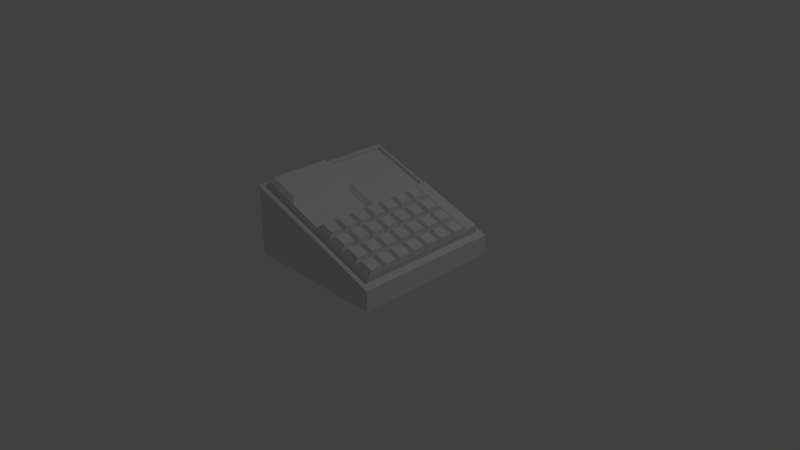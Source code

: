 # Source: dashbuttons1.blend  (saved by Blender 2.73.0; exported with 4.5.12 LTS)
import bpy
from mathutils import Matrix  # noqa: F401  (used for matrix-valued properties, if any)

bpy.ops.wm.read_factory_settings(use_empty=True)
scene = bpy.context.scene
scene.name = 'Scene'

# ---- collections
col_collection_1 = bpy.data.collections.new('Collection 1'); scene.collection.children.link(col_collection_1)

# ---- materials (node trees are filled in below, after node groups)
mat_material = bpy.data.materials.new('Material')
mat_material.alpha_threshold = 0.0
mat_material.use_transparent_shadow = False
mat_material.roughness = 0.5
mat_material.line_color = (0.0, 0.0, 0.0, 1.0)

# ---- material node trees

# ---- world
world_world = bpy.data.worlds.new('World'); scene.world = world_world
world_world.color = (0.05088, 0.05088, 0.05088)
world_world.use_sun_shadow = False
world_world.sun_shadow_jitter_overblur = 0.0
world_world.cycles.sampling_method = 'MANUAL'
world_world.cycles.sample_map_resolution = 256

# ---- cameras
cam_camera = bpy.data.cameras.new('Camera')
cam_camera.clip_end = 100.0
cam_camera.lens = 35.0
cam_camera.sensor_width = 32.0
cam_camera.sensor_height = 18.0
cam_camera.ortho_scale = 7.314
cam_camera.dof.focus_distance = 0.0
cam_camera.dof.aperture_fstop = 128.0

# ---- lights
light_lamp = bpy.data.lights.new('Lamp', 'POINT')
light_lamp.transmission_factor = 0.0
light_lamp.cutoff_distance = 30.0
light_lamp.energy = 100.0
light_lamp.shadow_buffer_clip_start = 1.001
light_lamp.shadow_soft_size = 0.1
light_lamp.shadow_maximum_resolution = 0.006
light_lamp.use_absolute_resolution = True
light_lamp.cycles.use_multiple_importance_sampling = False

# ---- meshes
me_cube_007 = bpy.data.meshes.new('Cube.007')
me_cube_007.from_pydata([(-0.857, 0.8804, -0.04354), (-0.02782, 0.8804, -0.3259), (-0.857, 0.05114, -0.04354), (-0.02782, 0.05114, -0.3259), (-0.2351, 0.8804, -0.2553), (-0.4424, 0.8804, -0.1847), (-0.6497, 0.8804, -0.1141), (-0.857, 0.2584, -0.04354), (-0.857, 0.4658, -0.04354), (-0.857, 0.6731, -0.04354), (-0.02782, 0.6731, -0.3259), (-0.02782, 0.4658, -0.3259), (-0.02782, 0.2584, -0.3259), (-0.6497, 0.05114, -0.1141), (-0.4424, 0.05114, -0.1847), (-0.2351, 0.05114, -0.2553)], [], [(7, 2, 13, 14, 15, 3, 12, 11, 10, 1, 4, 5, 6, 0, 9, 8)])
me_cube_007.materials.append(mat_material)
me_cube_007.use_remesh_preserve_volume = False
me_cube_007.use_remesh_preserve_attributes = False
me_cube_007.use_mirror_vertex_groups = False
me_cube_007.update()
me_cube_006 = bpy.data.meshes.new('Cube.006')
me_cube_006.from_pydata([(-0.1989, -0.8467, -0.2959), (0.001377, -0.8467, -0.3641), (0.001377, -0.6464, -0.3641), (0.001377, -0.4462, -0.3641), (0.001377, -0.2459, -0.3641), (0.001378, -0.04559, -0.3641), (-0.1989, -0.04559, -0.2959), (-0.3992, -0.04559, -0.2277), (-0.3992, -0.2459, -0.2277), (-0.3992, -0.4462, -0.2277), (-0.3992, -0.6464, -0.2277), (-0.3992, -0.8467, -0.2277)], [], [(0, 1, 2, 3, 4, 5, 6, 7, 8, 9, 10, 11)])
me_cube_006.materials.append(mat_material)
me_cube_006.use_remesh_preserve_volume = False
me_cube_006.use_remesh_preserve_attributes = False
me_cube_006.use_mirror_vertex_groups = False
me_cube_006.update()
me_cube_004 = bpy.data.meshes.new('Cube.004')
me_cube_004.from_pydata([(0.02907, -0.9021, -0.2944), (0.257, -0.9021, -0.372), (0.02907, -0.6741, -0.2944), (0.257, -0.6741, -0.372), (0.2589, -0.7101, -0.2856), (0.1028, -0.7101, -0.2324), (0.1028, -0.8662, -0.2324), (0.2589, -0.8662, -0.2856)], [], [(4, 5, 6, 7), (2, 5, 4, 3), (0, 6, 5, 2), (1, 7, 6, 0), (3, 4, 7, 1)])
me_cube_004.materials.append(mat_material)
me_cube_004.use_remesh_preserve_volume = False
me_cube_004.use_remesh_preserve_attributes = False
me_cube_004.use_mirror_vertex_groups = False
me_cube_004.update()
me_cube_003 = bpy.data.meshes.new('Cube.003')
me_cube_003.from_pydata([(0.941, 0.009796, -0.6049), (0.02907, 0.009796, -0.2944), (0.941, 0.6937, -0.6049), (0.941, 0.4658, -0.6049), (0.941, 0.2378, -0.6049), (0.02907, 0.6937, -0.2944), (0.02907, 0.4658, -0.2944), (0.02907, 0.2378, -0.2944), (0.257, 0.009796, -0.372), (0.485, 0.009796, -0.4496), (0.713, 0.009796, -0.5273), (0.713, 0.6937, -0.5273), (0.713, 0.4658, -0.5273), (0.713, 0.2378, -0.5273), (0.485, 0.6937, -0.4496), (0.485, 0.4658, -0.4496), (0.485, 0.2378, -0.4496), (0.257, 0.6937, -0.372), (0.257, 0.4658, -0.372), (0.257, 0.2378, -0.372), (0.2589, 0.2018, -0.2856), (0.1028, 0.2018, -0.2324), (0.1028, 0.04574, -0.2324), (0.2589, 0.04574, -0.2856), (0.9429, 0.2018, -0.5185), (0.7868, 0.2018, -0.4653), (0.7868, 0.04574, -0.4653), (0.9429, 0.04574, -0.5185), (0.7149, 0.2018, -0.4408), (0.5588, 0.2018, -0.3877), (0.5588, 0.04574, -0.3877), (0.7149, 0.04574, -0.4408), (0.4869, 0.2018, -0.3632), (0.3308, 0.2018, -0.31), (0.3308, 0.04574, -0.31), (0.4869, 0.04574, -0.3632), (0.9429, 0.6578, -0.5185), (0.7868, 0.6578, -0.4653), (0.7868, 0.5017, -0.4653), (0.9429, 0.5017, -0.5185), (0.9429, 0.4298, -0.5185), (0.7868, 0.4298, -0.4653), (0.7868, 0.2737, -0.4653), (0.9429, 0.2737, -0.5185), (0.7149, 0.6578, -0.4408), (0.5588, 0.6578, -0.3877), (0.5588, 0.5017, -0.3877), (0.7149, 0.5017, -0.4408), (0.7149, 0.4298, -0.4408), (0.5588, 0.4298, -0.3877), (0.5588, 0.2737, -0.3877), (0.7149, 0.2737, -0.4408), (0.4869, 0.6578, -0.3632), (0.3308, 0.6578, -0.31), (0.3308, 0.5017, -0.31), (0.4869, 0.5017, -0.3632), (0.4869, 0.4298, -0.3632), (0.3308, 0.4298, -0.31), (0.3308, 0.2737, -0.31), (0.4869, 0.2737, -0.3632), (0.2589, 0.6578, -0.2856), (0.1028, 0.6578, -0.2324), (0.1028, 0.5017, -0.2324), (0.2589, 0.5017, -0.2856), (0.2589, 0.4298, -0.2856), (0.1028, 0.4298, -0.2324), (0.1028, 0.2737, -0.2324), (0.2589, 0.2737, -0.2856)], [], [(20, 21, 22, 23), (7, 21, 20, 19), (1, 22, 21, 7), (8, 23, 22, 1), (19, 20, 23, 8), (24, 25, 26, 27), (13, 25, 24, 4), (10, 26, 25, 13), (0, 27, 26, 10), (4, 24, 27, 0), (28, 29, 30, 31), (16, 29, 28, 13), (9, 30, 29, 16), (10, 31, 30, 9), (13, 28, 31, 10), (32, 33, 34, 35), (19, 33, 32, 16), (8, 34, 33, 19), (9, 35, 34, 8), (16, 32, 35, 9), (36, 37, 38, 39), (11, 37, 36, 2), (12, 38, 37, 11), (3, 39, 38, 12), (2, 36, 39, 3), (40, 41, 42, 43), (12, 41, 40, 3), (13, 42, 41, 12), (4, 43, 42, 13), (3, 40, 43, 4), (44, 45, 46, 47), (14, 45, 44, 11), (15, 46, 45, 14), (12, 47, 46, 15), (11, 44, 47, 12), (48, 49, 50, 51), (15, 49, 48, 12), (16, 50, 49, 15), (13, 51, 50, 16), (12, 48, 51, 13), (52, 53, 54, 55), (17, 53, 52, 14), (18, 54, 53, 17), (15, 55, 54, 18), (14, 52, 55, 15), (56, 57, 58, 59), (18, 57, 56, 15), (19, 58, 57, 18), (16, 59, 58, 19), (15, 56, 59, 16), (60, 61, 62, 63), (5, 61, 60, 17), (6, 62, 61, 5), (18, 63, 62, 6), (17, 60, 63, 18), (64, 65, 66, 67), (6, 65, 64, 18), (7, 66, 65, 6), (19, 67, 66, 7), (18, 64, 67, 19)])
me_cube_003.materials.append(mat_material)
me_cube_003.use_remesh_preserve_volume = False
me_cube_003.use_remesh_preserve_attributes = False
me_cube_003.use_mirror_vertex_groups = False
me_cube_003.update()
me_cube_002 = bpy.data.meshes.new('Cube.002')
me_cube_002.from_pydata([(0.941, 0.9217, -0.6049), (0.02907, 0.9217, -0.2944), (0.941, 0.6937, -0.6049), (0.713, 0.9217, -0.5273), (0.485, 0.9217, -0.4496), (0.257, 0.9217, -0.372), (0.02907, 0.6937, -0.2944), (0.713, 0.6937, -0.5273), (0.485, 0.6937, -0.4496), (0.257, 0.6937, -0.372), (0.941, 0.8903, -0.5568), (0.02907, 0.8903, -0.2462), (0.941, 0.7251, -0.5568), (0.713, 0.8903, -0.4792), (0.485, 0.8903, -0.4015), (0.257, 0.8903, -0.3239), (0.02907, 0.7251, -0.2462), (0.713, 0.7251, -0.4792), (0.485, 0.7251, -0.4015), (0.257, 0.7251, -0.3239)], [], [(7, 2, 12, 17), (8, 7, 17, 18), (9, 8, 18, 19), (6, 9, 19, 16), (10, 13, 17, 12), (13, 14, 18, 17), (14, 15, 19, 18), (15, 11, 16, 19), (1, 6, 16, 11), (4, 5, 15, 14), (3, 4, 14, 13), (0, 3, 13, 10), (2, 0, 10, 12), (5, 1, 11, 15)])
me_cube_002.materials.append(mat_material)
me_cube_002.use_remesh_preserve_volume = False
me_cube_002.use_remesh_preserve_attributes = False
me_cube_002.use_mirror_vertex_groups = False
me_cube_002.update()
me_cube_001 = bpy.data.meshes.new('Cube.001')
me_cube_001.from_pydata([(0.941, -0.9021, -0.6049), (0.941, 0.009796, -0.6049), (0.02907, 0.009796, -0.2944), (0.941, -0.2182, -0.6049), (0.941, -0.4462, -0.6049), (0.941, -0.6741, -0.6049), (0.713, -0.9021, -0.5273), (0.485, -0.9021, -0.4496), (0.257, -0.9021, -0.372), (0.02907, -0.2182, -0.2944), (0.02907, -0.4462, -0.2944), (0.02907, -0.6741, -0.2944), (0.257, 0.009796, -0.372), (0.485, 0.009796, -0.4496), (0.713, 0.009796, -0.5273), (0.713, -0.2182, -0.5273), (0.713, -0.4462, -0.5273), (0.713, -0.6741, -0.5273), (0.485, -0.2182, -0.4496), (0.485, -0.4462, -0.4496), (0.485, -0.6741, -0.4496), (0.257, -0.2182, -0.372), (0.257, -0.4462, -0.372), (0.257, -0.6741, -0.372), (0.9429, -0.7101, -0.5185), (0.7868, -0.7101, -0.4653), (0.7868, -0.8662, -0.4653), (0.9429, -0.8662, -0.5185), (0.7149, -0.7101, -0.4408), (0.5588, -0.7101, -0.3877), (0.5588, -0.8662, -0.3877), (0.7149, -0.8662, -0.4408), (0.4869, -0.7101, -0.3632), (0.3308, -0.7101, -0.31), (0.3308, -0.8662, -0.31), (0.4869, -0.8662, -0.3632), (0.9429, -0.02615, -0.5185), (0.7868, -0.02615, -0.4653), (0.7868, -0.1822, -0.4653), (0.9429, -0.1822, -0.5185), (0.9429, -0.2541, -0.5185), (0.7868, -0.2541, -0.4653), (0.7868, -0.4102, -0.4653), (0.9429, -0.4102, -0.5185), (0.9429, -0.4821, -0.5185), (0.7868, -0.4821, -0.4653), (0.7868, -0.6382, -0.4653), (0.9429, -0.6382, -0.5185), (0.7149, -0.02615, -0.4408), (0.5588, -0.02615, -0.3877), (0.5588, -0.1822, -0.3877), (0.7149, -0.1822, -0.4408), (0.7149, -0.2541, -0.4408), (0.5588, -0.2541, -0.3877), (0.5588, -0.4102, -0.3877), (0.7149, -0.4102, -0.4408), (0.7149, -0.4821, -0.4408), (0.5588, -0.4821, -0.3877), (0.5588, -0.6382, -0.3877), (0.7149, -0.6382, -0.4408), (0.4869, -0.02615, -0.3632), (0.3308, -0.02615, -0.31), (0.3308, -0.1822, -0.31), (0.4869, -0.1822, -0.3632), (0.4869, -0.2541, -0.3632), (0.3308, -0.2541, -0.31), (0.3308, -0.4102, -0.31), (0.4869, -0.4102, -0.3632), (0.4869, -0.4821, -0.3632), (0.3308, -0.4821, -0.31), (0.3308, -0.6382, -0.31), (0.4869, -0.6382, -0.3632), (0.2589, -0.02615, -0.2856), (0.1028, -0.02615, -0.2324), (0.1028, -0.1822, -0.2324), (0.2589, -0.1822, -0.2856), (0.2589, -0.2541, -0.2856), (0.1028, -0.2541, -0.2324), (0.1028, -0.4102, -0.2324), (0.2589, -0.4102, -0.2856), (0.2589, -0.4821, -0.2856), (0.1028, -0.4821, -0.2324), (0.1028, -0.6382, -0.2324), (0.2589, -0.6382, -0.2856)], [], [(24, 25, 26, 27), (17, 25, 24, 5), (6, 26, 25, 17), (0, 27, 26, 6), (5, 24, 27, 0), (28, 29, 30, 31), (20, 29, 28, 17), (7, 30, 29, 20), (6, 31, 30, 7), (17, 28, 31, 6), (32, 33, 34, 35), (23, 33, 32, 20), (8, 34, 33, 23), (7, 35, 34, 8), (20, 32, 35, 7), (36, 37, 38, 39), (14, 37, 36, 1), (15, 38, 37, 14), (3, 39, 38, 15), (1, 36, 39, 3), (40, 41, 42, 43), (15, 41, 40, 3), (16, 42, 41, 15), (4, 43, 42, 16), (3, 40, 43, 4), (44, 45, 46, 47), (16, 45, 44, 4), (17, 46, 45, 16), (5, 47, 46, 17), (4, 44, 47, 5), (48, 49, 50, 51), (13, 49, 48, 14), (18, 50, 49, 13), (15, 51, 50, 18), (14, 48, 51, 15), (52, 53, 54, 55), (18, 53, 52, 15), (19, 54, 53, 18), (16, 55, 54, 19), (15, 52, 55, 16), (56, 57, 58, 59), (19, 57, 56, 16), (20, 58, 57, 19), (17, 59, 58, 20), (16, 56, 59, 17), (60, 61, 62, 63), (12, 61, 60, 13), (21, 62, 61, 12), (18, 63, 62, 21), (13, 60, 63, 18), (64, 65, 66, 67), (21, 65, 64, 18), (22, 66, 65, 21), (19, 67, 66, 22), (18, 64, 67, 19), (68, 69, 70, 71), (22, 69, 68, 19), (23, 70, 69, 22), (20, 71, 70, 23), (19, 68, 71, 20), (72, 73, 74, 75), (2, 73, 72, 12), (9, 74, 73, 2), (21, 75, 74, 9), (12, 72, 75, 21), (76, 77, 78, 79), (9, 77, 76, 21), (10, 78, 77, 9), (22, 79, 78, 10), (21, 76, 79, 22), (80, 81, 82, 83), (10, 81, 80, 22), (11, 82, 81, 10), (23, 83, 82, 11), (22, 80, 83, 23)])
me_cube_001.materials.append(mat_material)
me_cube_001.use_remesh_preserve_volume = False
me_cube_001.use_remesh_preserve_attributes = False
me_cube_001.use_mirror_vertex_groups = False
me_cube_001.update()
me_cube = bpy.data.meshes.new('Cube')
me_cube.from_pydata([(0.02907, -0.9021, -0.2944), (0.02907, 0.009796, -0.2944), (0.02907, -0.2182, -0.2944), (0.02907, -0.4462, -0.2944), (0.02907, -0.6741, -0.2944), (0.001377, -0.8467, -0.3641), (0.001377, -0.6464, -0.3641), (0.001377, -0.4462, -0.3641), (0.001377, -0.2459, -0.3641), (0.001378, -0.04559, -0.3641), (1.0, 1.01, -1.0), (1.0, -0.9902, -1.0), (-1.0, -0.9902, -1.0), (-1.0, 1.01, -1.0), (1.0, 1.01, -0.7203), (1.0, -0.9902, -0.7203), (-1.0, -0.9902, -0.03916), (-1.0, 1.01, -0.03916), (0.9119, 0.9217, -0.6903), (0.9119, -0.9021, -0.6903), (-0.9119, -0.9021, -0.06916), (-0.9119, 0.9217, -0.06916), (0.941, 0.9217, -0.6049), (0.941, -0.9021, -0.6049), (-0.8828, -0.9021, 0.0162), (-0.8828, 0.9217, 0.0162), (0.941, 0.009796, -0.6049), (0.02907, 0.9217, -0.2944), (0.02907, -0.9021, -0.2944), (-0.8828, 0.009797, 0.0162), (0.02907, 0.009796, -0.2944), (0.941, -0.2182, -0.6049), (0.941, -0.4462, -0.6049), (0.941, -0.6741, -0.6049), (-0.1989, 0.9217, -0.2167), (-0.4269, 0.9217, -0.1391), (-0.6549, 0.9217, -0.06144), (-0.1989, -0.9021, -0.2167), (-0.4269, -0.9021, -0.1391), (-0.6549, -0.9021, -0.06144), (-0.8828, 0.2378, 0.0162), (-0.8828, 0.4658, 0.0162), (-0.8828, 0.6937, 0.0162), (0.941, 0.6937, -0.6049), (0.941, 0.4658, -0.6049), (0.941, 0.2378, -0.6049), (0.713, 0.9217, -0.5273), (0.485, 0.9217, -0.4496), (0.257, 0.9217, -0.372), (0.713, -0.9021, -0.5273), (0.485, -0.9021, -0.4496), (0.257, -0.9021, -0.372), (-0.8828, -0.6741, 0.0162), (-0.8828, -0.4462, 0.0162), (-0.8828, -0.2182, 0.0162), (0.02907, 0.6937, -0.2944), (0.02907, 0.4658, -0.2944), (0.02907, 0.2378, -0.2944), (-0.6549, 0.009797, -0.06144), (-0.4269, 0.009797, -0.1391), (-0.1989, 0.009796, -0.2167), (-0.4269, -0.2182, -0.1391), (-0.4269, -0.4462, -0.1391), (-0.4269, -0.6741, -0.1391), (-0.1989, -0.8467, -0.2959), (0.001377, -0.8467, -0.3641), (0.001378, -0.04559, -0.3641), (-0.1989, -0.04559, -0.2959), (-0.3992, -0.04559, -0.2277), (-0.3992, -0.2459, -0.2277), (-0.3992, -0.4462, -0.2277), (-0.3992, -0.6464, -0.2277), (-0.3992, -0.8467, -0.2277), (-0.8576, -0.6489, 0.07003), (-0.8576, -0.8517, 0.07003), (-0.6549, -0.8517, 0.000966), (-0.4521, -0.8517, -0.06809), (-0.4521, -0.6489, -0.06809), (-0.4521, -0.4462, -0.06809), (-0.4521, -0.2434, -0.06809), (-0.4521, -0.04058, -0.06809), (-0.6549, -0.04058, 0.000966), (-0.8576, -0.04058, 0.07003), (-0.8576, -0.2434, 0.07003), (-0.8576, -0.4462, 0.07003), (-0.8415, 0.8804, 0.002119), (-0.01227, 0.8804, -0.2803), (-0.8415, 0.05114, 0.002119), (-0.01227, 0.05114, -0.2803), (-0.2196, 0.8804, -0.2097), (-0.4269, 0.8804, -0.1391), (-0.6342, 0.8804, -0.06848), (-0.8415, 0.2584, 0.002119), (-0.8415, 0.4658, 0.002119), (-0.8415, 0.6731, 0.002119), (-0.01227, 0.6731, -0.2803), (-0.01227, 0.4658, -0.2803), (-0.01227, 0.2584, -0.2803), (-0.6342, 0.05114, -0.06848), (-0.4269, 0.05114, -0.1391), (-0.2196, 0.05114, -0.2097), (-0.857, 0.8804, -0.04354), (-0.02782, 0.8804, -0.3259), (-0.857, 0.05114, -0.04354), (-0.02782, 0.05114, -0.3259), (-0.2351, 0.8804, -0.2553), (-0.4424, 0.8804, -0.1847), (-0.6497, 0.8804, -0.1141), (-0.857, 0.2584, -0.04354), (-0.857, 0.4658, -0.04354), (-0.857, 0.6731, -0.04354), (-0.02782, 0.6731, -0.3259), (-0.02782, 0.4658, -0.3259), (-0.02782, 0.2584, -0.3259), (-0.6497, 0.05114, -0.1141), (-0.4424, 0.05114, -0.1847), (-0.2351, 0.05114, -0.2553)], [], [(4, 6, 5, 0), (3, 7, 6, 4), (2, 8, 7, 3), (1, 9, 8, 2), (10, 11, 12, 13), (17, 16, 20, 21), (10, 14, 15, 11), (11, 15, 16, 12), (12, 16, 17, 13), (14, 10, 13, 17), (21, 20, 24, 52, 53, 54, 29, 40, 41, 42, 25), (16, 15, 19, 20), (14, 17, 21, 18), (15, 14, 18, 19), (20, 19, 23, 49, 50, 51, 28, 37, 38, 39, 24), (18, 21, 25, 36, 35, 34, 27, 48, 47, 46, 22), (19, 18, 22, 43, 44, 45, 26, 31, 32, 33, 23), (34, 35, 90, 89), (28, 65, 64, 37), (60, 67, 66, 30), (59, 68, 67, 60), (61, 69, 68, 59), (62, 70, 69, 61), (63, 71, 70, 62), (38, 72, 71, 63), (37, 64, 72, 38), (73, 74, 75, 76, 77, 78, 79, 80, 81, 82, 83, 84), (24, 74, 73, 52), (39, 75, 74, 24), (38, 76, 75, 39), (63, 77, 76, 38), (62, 78, 77, 63), (61, 79, 78, 62), (59, 80, 79, 61), (58, 81, 80, 59), (29, 82, 81, 58), (54, 83, 82, 29), (53, 84, 83, 54), (52, 73, 84, 53), (94, 93, 109, 110), (59, 60, 100, 99), (42, 41, 93, 94), (29, 58, 98, 87), (25, 42, 94, 85), (40, 29, 87, 92), (36, 25, 85, 91), (57, 56, 96, 97), (35, 36, 91, 90), (55, 27, 86, 95), (27, 34, 89, 86), (58, 59, 99, 98), (60, 30, 88, 100), (41, 40, 92, 93), (30, 57, 97, 88), (56, 55, 95, 96), (92, 87, 103, 108), (89, 90, 106, 105), (100, 88, 104, 116), (98, 99, 115, 114), (85, 94, 110, 101), (97, 96, 112, 113), (95, 86, 102, 111), (93, 92, 108, 109), (90, 91, 107, 106), (86, 89, 105, 102), (99, 100, 116, 115), (88, 97, 113, 104), (87, 98, 114, 103), (91, 85, 101, 107), (96, 95, 111, 112)])
me_cube.materials.append(mat_material)
me_cube.use_remesh_preserve_volume = False
me_cube.use_remesh_preserve_attributes = False
me_cube.use_mirror_vertex_groups = False
me_cube.update()

# ---- objects
ob_screen2 = bpy.data.objects.new('Screen2', me_cube_007)
ob_sceen1 = bpy.data.objects.new('Sceen1', me_cube_006)
ob_escapekey = bpy.data.objects.new('EscapeKey', me_cube_004)
ob_rightcluster = bpy.data.objects.new('RightCluster', me_cube_003)
ob_bigbutton = bpy.data.objects.new('BigButton', me_cube_002)
ob_buttons = bpy.data.objects.new('Buttons', me_cube_001)
ob_dashbuttons = bpy.data.objects.new('DashButtons', me_cube)
ob_lamp = bpy.data.objects.new('Lamp', light_lamp)
ob_camera = bpy.data.objects.new('Camera', cam_camera)

# ---- transforms, parenting, visibility, modifiers, constraints
ob_screen2.location = (0.0, 0.0, 1.0)
ob_screen2.lock_rotations_4d = False
ob_screen2.empty_display_type = 'ARROWS'
ob_screen2.lineart.crease_threshold = 0.0
_m = ob_screen2.modifiers.new('Mirror', 'MIRROR')
_m.use_axis = (False, False, False)
ob_sceen1.location = (0.0, 0.0, 1.0)
ob_sceen1.lock_rotations_4d = False
ob_sceen1.empty_display_type = 'ARROWS'
ob_sceen1.lineart.crease_threshold = 0.0
_m = ob_sceen1.modifiers.new('Mirror', 'MIRROR')
_m.use_axis = (False, False, False)
ob_escapekey.location = (0.0, 0.0, 1.0)
ob_escapekey.lock_rotations_4d = False
ob_escapekey.empty_display_type = 'ARROWS'
ob_escapekey.lineart.crease_threshold = 0.0
_m = ob_escapekey.modifiers.new('Mirror', 'MIRROR')
_m.use_axis = (False, False, False)
ob_rightcluster.location = (0.0, 0.0, 1.0)
ob_rightcluster.lock_rotations_4d = False
ob_rightcluster.empty_display_type = 'ARROWS'
ob_rightcluster.lineart.crease_threshold = 0.0
_m = ob_rightcluster.modifiers.new('Mirror', 'MIRROR')
_m.use_axis = (False, False, False)
ob_bigbutton.location = (0.0, 0.0, 1.0)
ob_bigbutton.lock_rotations_4d = False
ob_bigbutton.empty_display_type = 'ARROWS'
ob_bigbutton.lineart.crease_threshold = 0.0
_m = ob_bigbutton.modifiers.new('Mirror', 'MIRROR')
_m.use_axis = (False, False, False)
ob_buttons.location = (0.0, 0.0, 1.0)
ob_buttons.lock_rotations_4d = False
ob_buttons.empty_display_type = 'ARROWS'
ob_buttons.lineart.crease_threshold = 0.0
_m = ob_buttons.modifiers.new('Mirror', 'MIRROR')
_m.use_axis = (False, False, False)
ob_dashbuttons.location = (0.0, 0.0, 1.0)
ob_dashbuttons.lock_rotations_4d = False
ob_dashbuttons.empty_display_type = 'ARROWS'
ob_dashbuttons.lineart.crease_threshold = 0.0
_m = ob_dashbuttons.modifiers.new('Mirror', 'MIRROR')
_m.use_axis = (False, False, False)
ob_lamp.location = (4.076, 1.005, 5.904)
ob_lamp.rotation_euler = (0.6503, 0.05522, 1.866)
ob_lamp.lock_rotations_4d = False
ob_lamp.empty_display_type = 'ARROWS'
ob_lamp.color = (0.0, 0.0, 0.0, 0.0)
ob_lamp.lineart.crease_threshold = 0.0
ob_camera.location = (7.481, -6.508, 5.344)
ob_camera.rotation_euler = (1.109, 0.01082, 0.8149)
ob_camera.lock_rotations_4d = False
ob_camera.empty_display_type = 'ARROWS'
ob_camera.color = (0.0, 0.0, 0.0, 0.0)
ob_camera.display_type = 'WIRE'
ob_camera.lineart.crease_threshold = 0.0

# ---- collection membership
col_collection_1.objects.link(ob_screen2)
col_collection_1.objects.link(ob_sceen1)
col_collection_1.objects.link(ob_escapekey)
col_collection_1.objects.link(ob_rightcluster)
col_collection_1.objects.link(ob_bigbutton)
col_collection_1.objects.link(ob_buttons)
col_collection_1.objects.link(ob_dashbuttons)
col_collection_1.objects.link(ob_lamp)
col_collection_1.objects.link(ob_camera)

# ---- scene / render settings (as saved in the file)
scene.camera = ob_camera
scene.frame_start = 1; scene.frame_end = 250; scene.frame_set(1)
scene.render.engine = 'BLENDER_EEVEE_NEXT'
scene.render.resolution_percentage = 50
scene.render.dither_intensity = 0.0
scene.cycles.use_denoising = False
scene.cycles.samples = 10
scene.cycles.sampling_pattern = 'TABULATED_SOBOL'
scene.cycles.light_sampling_threshold = 0.0
scene.cycles.use_adaptive_sampling = False
scene.cycles.use_light_tree = False
scene.cycles.blur_glossy = 0.0
scene.cycles.pixel_filter_type = 'GAUSSIAN'
scene.cycles.sample_clamp_indirect = 0.0
scene.view_settings.view_transform = 'Standard'
bpy.context.view_layer.update()
